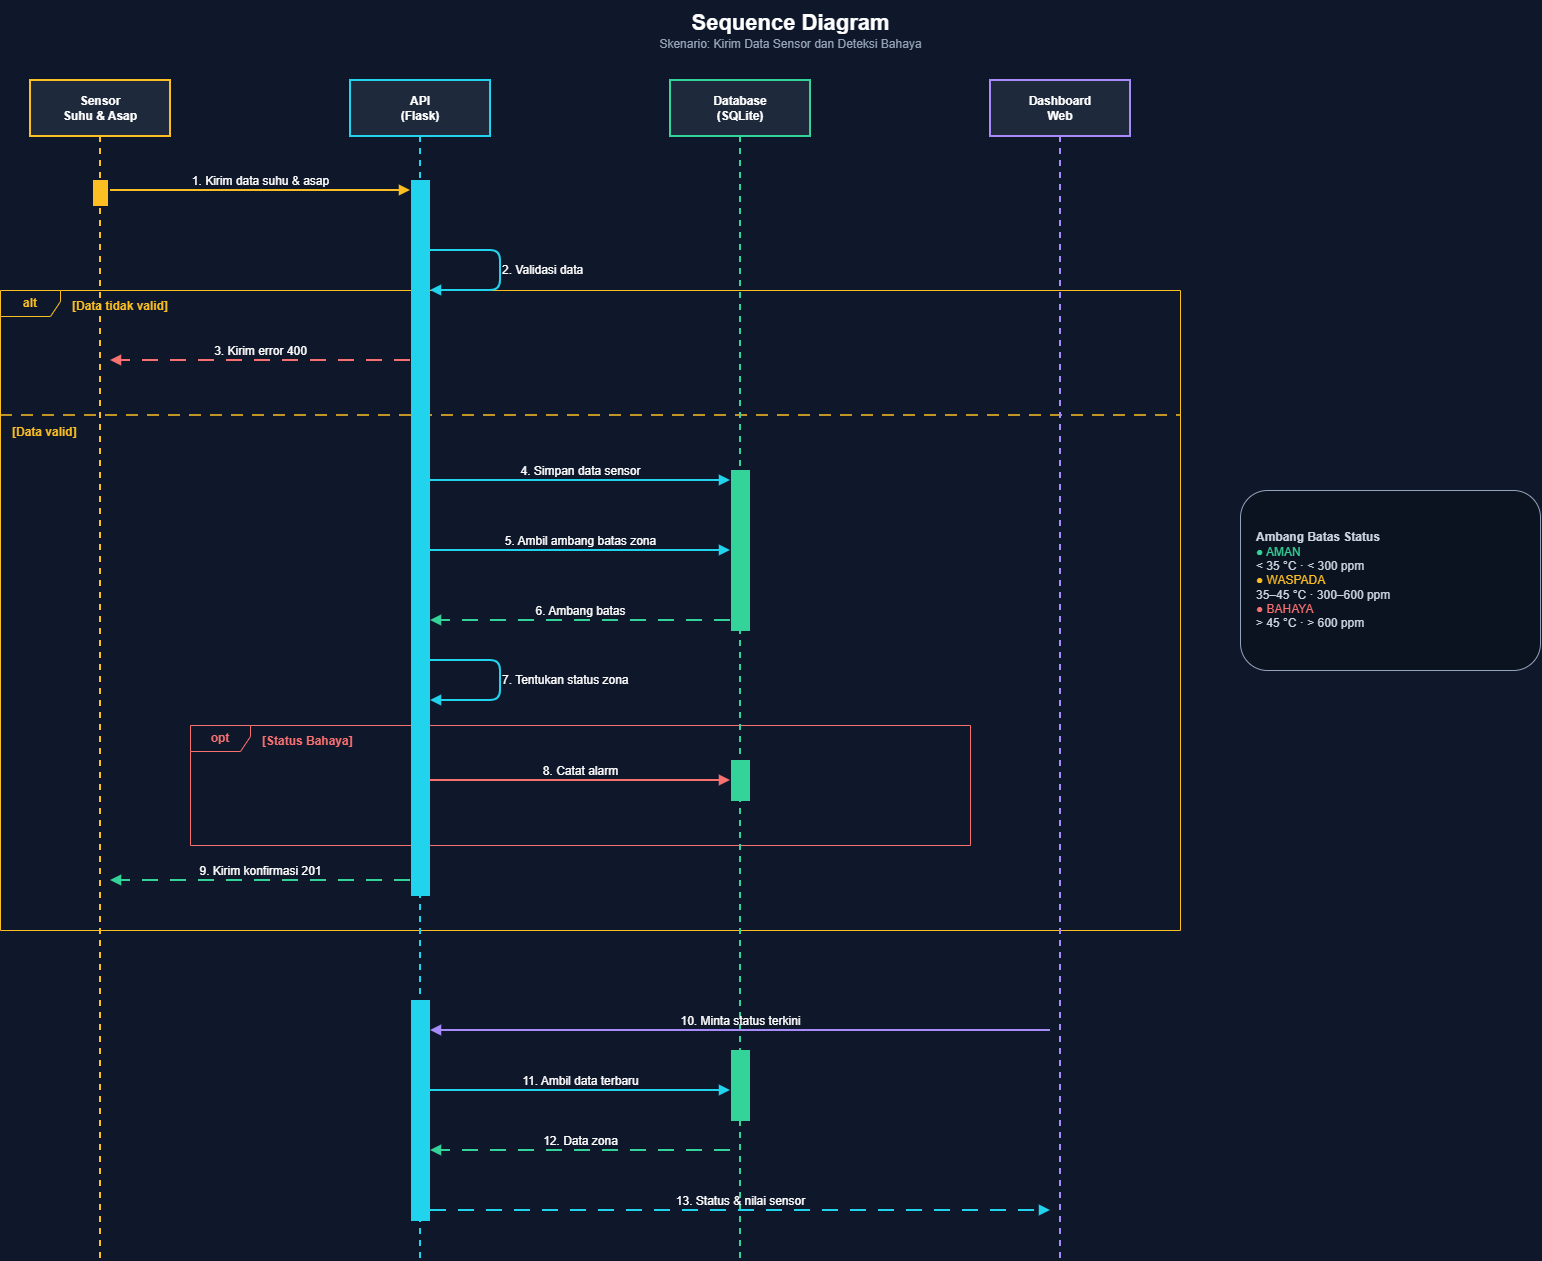

The diagram above was exported from draw.io. Its source (the exported page's mxGraphModel, read from the mxfile embedded in the PNG):
<mxGraphModel dx="1533" dy="824" grid="0" gridSize="10" guides="1" tooltips="1" connect="1" arrows="1" fold="1" page="1" pageScale="1" pageWidth="1700" pageHeight="1350" background="#0f172a" math="0" shadow="0">
  <root>
    <mxCell id="0" />
    <mxCell id="1" parent="0" />
    <mxCell id="n2" parent="1" style="text;html=1;align=center;verticalAlign=middle;fontColor=#ffffff;" value="&lt;font style='font-size:22px'&gt;&lt;b&gt;Sequence Diagram&lt;/b&gt;&lt;/font&gt;&lt;br&gt;&lt;font color='#94a3b8'&gt;Skenario: Kirim Data Sensor dan Deteksi Bahaya&lt;/font&gt;" vertex="1">
      <mxGeometry height="60" width="800" x="450" y="10" as="geometry" />
    </mxCell>
    <mxCell id="n3" parent="1" style="shape=umlFrame;whiteSpace=wrap;html=1;pointerEvents=0;width=60;height=26;fillColor=none;strokeColor=#fbbf24;fontColor=#fbbf24;fontStyle=1;" value="alt" vertex="1">
      <mxGeometry height="640" width="1180" x="60" y="300" as="geometry" />
    </mxCell>
    <mxCell id="n4" parent="1" style="shape=umlFrame;whiteSpace=wrap;html=1;pointerEvents=0;width=60;height=26;fillColor=none;strokeColor=#f87171;fontColor=#f87171;fontStyle=1;" value="opt" vertex="1">
      <mxGeometry height="120" width="780" x="250" y="735" as="geometry" />
    </mxCell>
    <mxCell id="n5" parent="1" style="text;html=1;align=left;fontColor=#fbbf24;fontStyle=1;fontSize=12;" value="[Data tidak valid]" vertex="1">
      <mxGeometry height="24" width="200" x="130" y="302" as="geometry" />
    </mxCell>
    <mxCell id="n6" parent="1" style="text;html=1;align=left;fontColor=#fbbf24;fontStyle=1;fontSize=12;" value="[Data valid]" vertex="1">
      <mxGeometry height="24" width="200" x="70" y="428" as="geometry" />
    </mxCell>
    <mxCell id="n7" parent="1" style="text;html=1;align=left;fontColor=#f87171;fontStyle=1;fontSize=12;" value="[Status Bahaya]" vertex="1">
      <mxGeometry height="24" width="200" x="320" y="737" as="geometry" />
    </mxCell>
    <mxCell id="n8" edge="1" parent="1" style="html=1;endArrow=none;dashed=1;dashPattern=8 6;strokeColor=#fbbf24;strokeWidth=1.5;" value="">
      <mxGeometry relative="1" as="geometry">
        <mxPoint x="60" y="425" as="sourcePoint" />
        <mxPoint x="1240" y="425" as="targetPoint" />
      </mxGeometry>
    </mxCell>
    <mxCell id="n13" parent="1" style="shape=umlLifeline;perimeter=lifelinePerimeter;whiteSpace=wrap;html=1;container=0;collapsible=0;recursiveResize=0;outlineConnect=0;size=56;fillColor=#1e293b;strokeColor=#fbbf24;fontColor=#ffffff;fontStyle=1;strokeWidth=2;" value="Sensor&lt;br&gt;Suhu &amp;amp; Asap" vertex="1">
      <mxGeometry height="1180" width="140" x="90" y="90" as="geometry" />
    </mxCell>
    <mxCell id="n14" parent="1" style="shape=umlLifeline;perimeter=lifelinePerimeter;whiteSpace=wrap;html=1;container=0;collapsible=0;recursiveResize=0;outlineConnect=0;size=56;fillColor=#1e293b;strokeColor=#22d3ee;fontColor=#ffffff;fontStyle=1;strokeWidth=2;" value="API&lt;br&gt;(Flask)" vertex="1">
      <mxGeometry height="1180" width="140" x="410" y="90" as="geometry" />
    </mxCell>
    <mxCell id="n15" parent="1" style="shape=umlLifeline;perimeter=lifelinePerimeter;whiteSpace=wrap;html=1;container=0;collapsible=0;recursiveResize=0;outlineConnect=0;size=56;fillColor=#1e293b;strokeColor=#34d399;fontColor=#ffffff;fontStyle=1;strokeWidth=2;" value="Database&lt;br&gt;(SQLite)" vertex="1">
      <mxGeometry height="1180" width="140" x="730" y="90" as="geometry" />
    </mxCell>
    <mxCell id="n16" parent="1" style="shape=umlLifeline;perimeter=lifelinePerimeter;whiteSpace=wrap;html=1;container=0;collapsible=0;recursiveResize=0;outlineConnect=0;size=56;fillColor=#1e293b;strokeColor=#a78bfa;fontColor=#ffffff;fontStyle=1;strokeWidth=2;" value="Dashboard&lt;br&gt;Web" vertex="1">
      <mxGeometry height="1180" width="140" x="1050" y="90" as="geometry" />
    </mxCell>
    <mxCell id="n17" parent="1" style="html=1;fillColor=#22d3ee;strokeColor=#22d3ee;" value="" vertex="1">
      <mxGeometry height="715" width="18" x="471" y="190" as="geometry" />
    </mxCell>
    <mxCell id="n18" parent="1" style="html=1;fillColor=#22d3ee;strokeColor=#22d3ee;" value="" vertex="1">
      <mxGeometry height="220" width="18" x="471" y="1010" as="geometry" />
    </mxCell>
    <mxCell id="n19" parent="1" style="html=1;fillColor=#34d399;strokeColor=#34d399;" value="" vertex="1">
      <mxGeometry height="160" width="18" x="791" y="480" as="geometry" />
    </mxCell>
    <mxCell id="n20" parent="1" style="html=1;fillColor=#34d399;strokeColor=#34d399;" value="" vertex="1">
      <mxGeometry height="40" width="18" x="791" y="770" as="geometry" />
    </mxCell>
    <mxCell id="n21" parent="1" style="html=1;fillColor=#34d399;strokeColor=#34d399;" value="" vertex="1">
      <mxGeometry height="70" width="18" x="791" y="1060" as="geometry" />
    </mxCell>
    <mxCell id="n22" parent="1" style="html=1;fillColor=#fbbf24;strokeColor=#fbbf24;" value="" vertex="1">
      <mxGeometry height="25" width="14" x="153" y="190" as="geometry" />
    </mxCell>
    <mxCell id="n23" edge="1" parent="1" style="html=1;verticalAlign=bottom;endArrow=block;endFill=1;strokeColor=#fbbf24;fontColor=#ffffff;labelBackgroundColor=none;strokeWidth=2;fontSize=12;" value="1. Kirim data suhu &amp;amp; asap">
      <mxGeometry relative="1" as="geometry">
        <mxPoint x="170" y="200" as="sourcePoint" />
        <mxPoint x="470" y="200" as="targetPoint" />
      </mxGeometry>
    </mxCell>
    <mxCell id="n24" edge="1" parent="1" style="html=1;endArrow=block;endFill=1;strokeColor=#22d3ee;fontColor=#ffffff;labelBackgroundColor=none;strokeWidth=2;fontSize=12;align=left;labelPosition=right;verticalLabelPosition=middle;" value="2. Validasi data">
      <mxGeometry relative="1" as="geometry">
        <Array as="points">
          <mxPoint x="560" y="260" />
          <mxPoint x="560" y="300" />
        </Array>
        <mxPoint x="490" y="260" as="sourcePoint" />
        <mxPoint x="490" y="300" as="targetPoint" />
      </mxGeometry>
    </mxCell>
    <mxCell id="n25" edge="1" parent="1" style="html=1;verticalAlign=bottom;endArrow=block;endFill=1;strokeColor=#f87171;fontColor=#ffffff;labelBackgroundColor=none;strokeWidth=2;fontSize=12;dashed=1;dashPattern=8 6;" value="3. Kirim error 400">
      <mxGeometry relative="1" as="geometry">
        <mxPoint x="470" y="370" as="sourcePoint" />
        <mxPoint x="170" y="370" as="targetPoint" />
      </mxGeometry>
    </mxCell>
    <mxCell id="n26" edge="1" parent="1" style="html=1;verticalAlign=bottom;endArrow=block;endFill=1;strokeColor=#22d3ee;fontColor=#ffffff;labelBackgroundColor=none;strokeWidth=2;fontSize=12;" value="4. Simpan data sensor">
      <mxGeometry relative="1" as="geometry">
        <mxPoint x="490" y="490" as="sourcePoint" />
        <mxPoint x="790" y="490" as="targetPoint" />
      </mxGeometry>
    </mxCell>
    <mxCell id="n27" edge="1" parent="1" style="html=1;verticalAlign=bottom;endArrow=block;endFill=1;strokeColor=#22d3ee;fontColor=#ffffff;labelBackgroundColor=none;strokeWidth=2;fontSize=12;" value="5. Ambil ambang batas zona">
      <mxGeometry relative="1" as="geometry">
        <mxPoint x="490" y="560" as="sourcePoint" />
        <mxPoint x="790" y="560" as="targetPoint" />
      </mxGeometry>
    </mxCell>
    <mxCell id="n28" edge="1" parent="1" style="html=1;verticalAlign=bottom;endArrow=block;endFill=1;strokeColor=#34d399;fontColor=#ffffff;labelBackgroundColor=none;strokeWidth=2;fontSize=12;dashed=1;dashPattern=8 6;" value="6. Ambang batas">
      <mxGeometry relative="1" as="geometry">
        <mxPoint x="790" y="630" as="sourcePoint" />
        <mxPoint x="490" y="630" as="targetPoint" />
      </mxGeometry>
    </mxCell>
    <mxCell id="n29" edge="1" parent="1" style="html=1;endArrow=block;endFill=1;strokeColor=#22d3ee;fontColor=#ffffff;labelBackgroundColor=none;strokeWidth=2;fontSize=12;align=left;labelPosition=right;verticalLabelPosition=middle;" value="7. Tentukan status zona">
      <mxGeometry relative="1" as="geometry">
        <Array as="points">
          <mxPoint x="560" y="670" />
          <mxPoint x="560" y="710" />
        </Array>
        <mxPoint x="490" y="670" as="sourcePoint" />
        <mxPoint x="490" y="710" as="targetPoint" />
      </mxGeometry>
    </mxCell>
    <mxCell id="n30" edge="1" parent="1" style="html=1;verticalAlign=bottom;endArrow=block;endFill=1;strokeColor=#f87171;fontColor=#ffffff;labelBackgroundColor=none;strokeWidth=2;fontSize=12;" value="8. Catat alarm">
      <mxGeometry relative="1" as="geometry">
        <mxPoint x="490" y="790" as="sourcePoint" />
        <mxPoint x="790" y="790" as="targetPoint" />
      </mxGeometry>
    </mxCell>
    <mxCell id="n31" edge="1" parent="1" style="html=1;verticalAlign=bottom;endArrow=block;endFill=1;strokeColor=#34d399;fontColor=#ffffff;labelBackgroundColor=none;strokeWidth=2;fontSize=12;dashed=1;dashPattern=8 6;" value="9. Kirim konfirmasi 201">
      <mxGeometry relative="1" as="geometry">
        <mxPoint x="470" y="890" as="sourcePoint" />
        <mxPoint x="170" y="890" as="targetPoint" />
      </mxGeometry>
    </mxCell>
    <mxCell id="n32" edge="1" parent="1" style="html=1;verticalAlign=bottom;endArrow=block;endFill=1;strokeColor=#a78bfa;fontColor=#ffffff;labelBackgroundColor=none;strokeWidth=2;fontSize=12;" value="10. Minta status terkini">
      <mxGeometry relative="1" as="geometry">
        <mxPoint x="1110" y="1040" as="sourcePoint" />
        <mxPoint x="490" y="1040" as="targetPoint" />
      </mxGeometry>
    </mxCell>
    <mxCell id="n33" edge="1" parent="1" style="html=1;verticalAlign=bottom;endArrow=block;endFill=1;strokeColor=#22d3ee;fontColor=#ffffff;labelBackgroundColor=none;strokeWidth=2;fontSize=12;" value="11. Ambil data terbaru">
      <mxGeometry relative="1" as="geometry">
        <mxPoint x="490" y="1100" as="sourcePoint" />
        <mxPoint x="790" y="1100" as="targetPoint" />
      </mxGeometry>
    </mxCell>
    <mxCell id="n34" edge="1" parent="1" style="html=1;verticalAlign=bottom;endArrow=block;endFill=1;strokeColor=#34d399;fontColor=#ffffff;labelBackgroundColor=none;strokeWidth=2;fontSize=12;dashed=1;dashPattern=8 6;" value="12. Data zona">
      <mxGeometry relative="1" as="geometry">
        <mxPoint x="790" y="1160" as="sourcePoint" />
        <mxPoint x="490" y="1160" as="targetPoint" />
      </mxGeometry>
    </mxCell>
    <mxCell id="n35" edge="1" parent="1" style="html=1;verticalAlign=bottom;endArrow=block;endFill=1;strokeColor=#22d3ee;fontColor=#ffffff;labelBackgroundColor=none;strokeWidth=2;fontSize=12;dashed=1;dashPattern=8 6;" value="13. Status &amp;amp; nilai sensor">
      <mxGeometry relative="1" as="geometry">
        <mxPoint x="490" y="1220" as="sourcePoint" />
        <mxPoint x="1110" y="1220" as="targetPoint" />
      </mxGeometry>
    </mxCell>
    <mxCell id="n36" parent="1" style="rounded=1;whiteSpace=wrap;html=1;fillColor=#0b1220;strokeColor=#94a3b8;fontColor=#cbd5e1;align=left;spacingLeft=14;fontSize=12;" value="&lt;b&gt;Ambang Batas Status&lt;/b&gt;&lt;br&gt;&lt;font color='#34d399'&gt;● AMAN&lt;/font&gt;&lt;br&gt;&amp;lt; 35 °C · &amp;lt; 300 ppm&lt;br&gt;&lt;font color='#fbbf24'&gt;● WASPADA&lt;/font&gt;&lt;br&gt;35–45 °C · 300–600 ppm&lt;br&gt;&lt;font color='#f87171'&gt;● BAHAYA&lt;/font&gt;&lt;br&gt;&amp;gt; 45 °C · &amp;gt; 600 ppm" vertex="1">
      <mxGeometry height="180" width="300" x="1300" y="500" as="geometry" />
    </mxCell>
  </root>
</mxGraphModel>